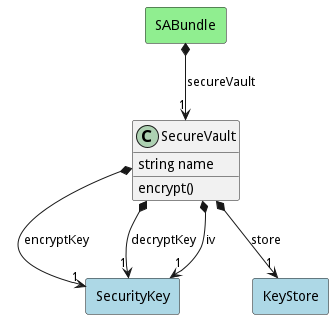

The diagram above was rendered by PlantUML. Its source (embedded in the PNG):
@startuml

class "SecureVault" as Model {
 string name

 encrypt()
 
}

rectangle "SecurityKey" as SecurityKey #lightblue {
}

Model *--> "1" SecurityKey : encryptKey


rectangle "SecurityKey" as SecurityKey #lightblue {
}

Model *--> "1" SecurityKey : decryptKey


rectangle "SecurityKey" as SecurityKey #lightblue {
}

Model *--> "1" SecurityKey : iv


rectangle "KeyStore" as KeyStore #lightblue {
}

Model *--> "1" KeyStore : store




    rectangle "SABundle" as SABundle #lightgreen {
    }
    
        SABundle   *--> "1" Model : "secureVault"
    

@enduml